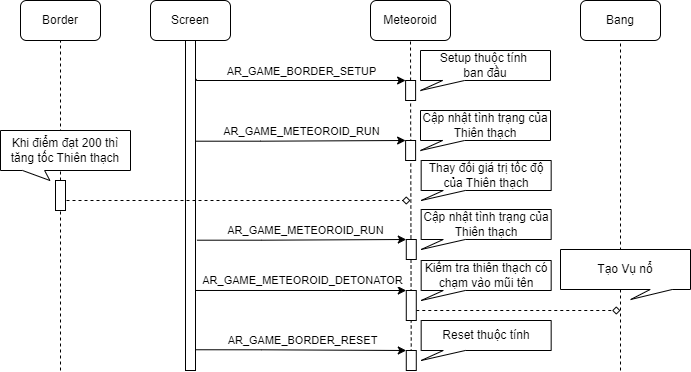

The diagram above was exported from draw.io. Its source (the exported page's mxGraphModel, read from the mxfile embedded in the PNG):
<mxGraphModel dx="1221" dy="622" grid="1" gridSize="10" guides="1" tooltips="1" connect="1" arrows="1" fold="1" page="1" pageScale="1" pageWidth="850" pageHeight="1100" math="0" shadow="0">
  <root>
    <mxCell id="0" />
    <mxCell id="1" parent="0" />
    <mxCell id="Z_ih8TIKBVAhltBskZZr-1" value="Screen" style="rounded=1;whiteSpace=wrap;html=1;" parent="1" vertex="1">
      <mxGeometry x="260" y="80" width="80" height="40" as="geometry" />
    </mxCell>
    <mxCell id="Z_ih8TIKBVAhltBskZZr-3" value="Meteoroid" style="rounded=1;whiteSpace=wrap;html=1;" parent="1" vertex="1">
      <mxGeometry x="480" y="80" width="80" height="40" as="geometry" />
    </mxCell>
    <mxCell id="Z_ih8TIKBVAhltBskZZr-4" value="" style="endArrow=none;dashed=1;html=1;rounded=0;entryX=0.5;entryY=1;entryDx=0;entryDy=0;exitX=0.5;exitY=1;exitDx=0;exitDy=0;" parent="1" source="Z_ih8TIKBVAhltBskZZr-63" target="Z_ih8TIKBVAhltBskZZr-1" edge="1">
      <mxGeometry width="50" height="50" relative="1" as="geometry">
        <mxPoint x="300" y="480" as="sourcePoint" />
        <mxPoint x="560" y="270" as="targetPoint" />
      </mxGeometry>
    </mxCell>
    <mxCell id="Z_ih8TIKBVAhltBskZZr-6" value="" style="endArrow=none;dashed=1;html=1;rounded=0;entryX=0.5;entryY=1;entryDx=0;entryDy=0;" parent="1" source="Z_ih8TIKBVAhltBskZZr-12" target="Z_ih8TIKBVAhltBskZZr-3" edge="1">
      <mxGeometry width="50" height="50" relative="1" as="geometry">
        <mxPoint x="520" y="490" as="sourcePoint" />
        <mxPoint x="520" y="130" as="targetPoint" />
      </mxGeometry>
    </mxCell>
    <mxCell id="Z_ih8TIKBVAhltBskZZr-7" value="" style="edgeStyle=orthogonalEdgeStyle;rounded=0;orthogonalLoop=1;jettySize=auto;html=1;entryX=0;entryY=0;entryDx=0;entryDy=0;exitX=1.076;exitY=0.101;exitDx=0;exitDy=0;exitPerimeter=0;" parent="1" target="Z_ih8TIKBVAhltBskZZr-12" edge="1">
      <mxGeometry relative="1" as="geometry">
        <mxPoint x="305.76" y="158.38" as="sourcePoint" />
        <mxPoint x="410.11" y="310.0000000000001" as="targetPoint" />
        <Array as="points">
          <mxPoint x="306" y="160" />
        </Array>
      </mxGeometry>
    </mxCell>
    <mxCell id="Z_ih8TIKBVAhltBskZZr-8" value="AR_GAME_BORDER_SETUP" style="edgeLabel;html=1;align=center;verticalAlign=middle;resizable=0;points=[];" parent="Z_ih8TIKBVAhltBskZZr-7" vertex="1" connectable="0">
      <mxGeometry x="-0.0338" y="-2" relative="1" as="geometry">
        <mxPoint x="4" y="-12" as="offset" />
      </mxGeometry>
    </mxCell>
    <mxCell id="Z_ih8TIKBVAhltBskZZr-10" value="" style="endArrow=none;dashed=1;html=1;rounded=0;entryX=0.5;entryY=1;entryDx=0;entryDy=0;exitX=0.5;exitY=1;exitDx=0;exitDy=0;" parent="1" source="Z_ih8TIKBVAhltBskZZr-28" target="Z_ih8TIKBVAhltBskZZr-12" edge="1">
      <mxGeometry width="50" height="50" relative="1" as="geometry">
        <mxPoint x="520" y="480" as="sourcePoint" />
        <mxPoint x="520" y="120" as="targetPoint" />
      </mxGeometry>
    </mxCell>
    <mxCell id="Z_ih8TIKBVAhltBskZZr-12" value="" style="rounded=0;whiteSpace=wrap;html=1;" parent="1" vertex="1">
      <mxGeometry x="515.11" y="160" width="10" height="20" as="geometry" />
    </mxCell>
    <mxCell id="AJawywp7CrKpe5rzHfXs-26" value="" style="edgeStyle=orthogonalEdgeStyle;rounded=0;orthogonalLoop=1;jettySize=auto;html=1;dashed=1;endArrow=diamond;endFill=0;" parent="1" source="Z_ih8TIKBVAhltBskZZr-20" edge="1">
      <mxGeometry relative="1" as="geometry">
        <mxPoint x="730" y="390" as="targetPoint" />
        <Array as="points">
          <mxPoint x="730" y="390" />
        </Array>
      </mxGeometry>
    </mxCell>
    <mxCell id="Z_ih8TIKBVAhltBskZZr-20" value="" style="rounded=0;whiteSpace=wrap;html=1;" parent="1" vertex="1">
      <mxGeometry x="515.78" y="370" width="10" height="30" as="geometry" />
    </mxCell>
    <mxCell id="Z_ih8TIKBVAhltBskZZr-21" value="" style="edgeStyle=orthogonalEdgeStyle;rounded=0;orthogonalLoop=1;jettySize=auto;html=1;entryX=0;entryY=0;entryDx=0;entryDy=0;exitX=0.983;exitY=0.421;exitDx=0;exitDy=0;exitPerimeter=0;" parent="1" target="Z_ih8TIKBVAhltBskZZr-20" edge="1">
      <mxGeometry relative="1" as="geometry">
        <mxPoint x="305.49999999999994" y="369.98" as="sourcePoint" />
        <mxPoint x="515.78" y="359.9399999999999" as="targetPoint" />
        <Array as="points">
          <mxPoint x="450.67" y="370" />
          <mxPoint x="450.67" y="370" />
        </Array>
      </mxGeometry>
    </mxCell>
    <mxCell id="Z_ih8TIKBVAhltBskZZr-22" value="AR_GAME_METEOROID_DETONATOR" style="edgeLabel;html=1;align=center;verticalAlign=middle;resizable=0;points=[];" parent="Z_ih8TIKBVAhltBskZZr-21" vertex="1" connectable="0">
      <mxGeometry x="-0.0338" y="-2" relative="1" as="geometry">
        <mxPoint x="4" y="-12" as="offset" />
      </mxGeometry>
    </mxCell>
    <mxCell id="Z_ih8TIKBVAhltBskZZr-25" value="" style="edgeStyle=orthogonalEdgeStyle;rounded=0;orthogonalLoop=1;jettySize=auto;html=1;entryX=0;entryY=0;entryDx=0;entryDy=0;exitX=0.933;exitY=0.577;exitDx=0;exitDy=0;exitPerimeter=0;" parent="1" target="Z_ih8TIKBVAhltBskZZr-28" edge="1">
      <mxGeometry relative="1" as="geometry">
        <mxPoint x="304.99999999999983" y="429.26" as="sourcePoint" />
        <mxPoint x="410.78000000000003" y="580.0000000000001" as="targetPoint" />
        <Array as="points">
          <mxPoint x="370.67" y="429" />
        </Array>
      </mxGeometry>
    </mxCell>
    <mxCell id="Z_ih8TIKBVAhltBskZZr-26" value="AR_GAME_BORDER_RESET" style="edgeLabel;html=1;align=center;verticalAlign=middle;resizable=0;points=[];" parent="Z_ih8TIKBVAhltBskZZr-25" vertex="1" connectable="0">
      <mxGeometry x="-0.0338" y="-2" relative="1" as="geometry">
        <mxPoint x="5" y="-12" as="offset" />
      </mxGeometry>
    </mxCell>
    <mxCell id="Z_ih8TIKBVAhltBskZZr-28" value="" style="rounded=0;whiteSpace=wrap;html=1;" parent="1" vertex="1">
      <mxGeometry x="515.78" y="430" width="10" height="20" as="geometry" />
    </mxCell>
    <mxCell id="Z_ih8TIKBVAhltBskZZr-29" value="Setup thuộc tính&amp;nbsp;&lt;br&gt;ban đầu" style="shape=callout;whiteSpace=wrap;html=1;perimeter=calloutPerimeter;position2=0;base=22;size=10;position=0.17;" parent="1" vertex="1">
      <mxGeometry x="530" y="130" width="130" height="40" as="geometry" />
    </mxCell>
    <mxCell id="Z_ih8TIKBVAhltBskZZr-57" value="" style="edgeStyle=orthogonalEdgeStyle;rounded=0;orthogonalLoop=1;jettySize=auto;html=1;entryX=0;entryY=0;entryDx=0;entryDy=0;exitX=1.076;exitY=0.265;exitDx=0;exitDy=0;exitPerimeter=0;" parent="1" target="Z_ih8TIKBVAhltBskZZr-60" edge="1">
      <mxGeometry relative="1" as="geometry">
        <mxPoint x="305.76" y="220.70000000000005" as="sourcePoint" />
        <mxPoint x="410.11" y="370.0000000000001" as="targetPoint" />
        <Array as="points">
          <mxPoint x="370" y="221" />
        </Array>
      </mxGeometry>
    </mxCell>
    <mxCell id="Z_ih8TIKBVAhltBskZZr-58" value="AR_GAME_METEOROID_RUN" style="edgeLabel;html=1;align=center;verticalAlign=middle;resizable=0;points=[];" parent="Z_ih8TIKBVAhltBskZZr-57" vertex="1" connectable="0">
      <mxGeometry x="-0.0338" y="-2" relative="1" as="geometry">
        <mxPoint x="4" y="-12" as="offset" />
      </mxGeometry>
    </mxCell>
    <mxCell id="Z_ih8TIKBVAhltBskZZr-60" value="" style="rounded=0;whiteSpace=wrap;html=1;" parent="1" vertex="1">
      <mxGeometry x="515.11" y="220" width="10" height="20" as="geometry" />
    </mxCell>
    <mxCell id="Z_ih8TIKBVAhltBskZZr-61" value="Cập nhật tình trạng của Thiên thạch" style="shape=callout;whiteSpace=wrap;html=1;perimeter=calloutPerimeter;position2=0;base=22;size=10;position=0.17;" parent="1" vertex="1">
      <mxGeometry x="530" y="190" width="130" height="40" as="geometry" />
    </mxCell>
    <mxCell id="Z_ih8TIKBVAhltBskZZr-62" style="edgeStyle=orthogonalEdgeStyle;rounded=0;orthogonalLoop=1;jettySize=auto;html=1;exitX=0.5;exitY=1;exitDx=0;exitDy=0;" parent="1" edge="1">
      <mxGeometry relative="1" as="geometry">
        <mxPoint x="664.2399999999999" y="219.0000000000001" as="sourcePoint" />
        <mxPoint x="664.2399999999999" y="219.0000000000001" as="targetPoint" />
      </mxGeometry>
    </mxCell>
    <mxCell id="Z_ih8TIKBVAhltBskZZr-63" value="" style="rounded=0;whiteSpace=wrap;html=1;" parent="1" vertex="1">
      <mxGeometry x="295" y="120" width="10" height="330" as="geometry" />
    </mxCell>
    <mxCell id="Z_ih8TIKBVAhltBskZZr-64" value="Kiểm tra thiên thạch có chạm vào mũi tên" style="shape=callout;whiteSpace=wrap;html=1;perimeter=calloutPerimeter;position2=0;base=22;size=10;position=0.17;" parent="1" vertex="1">
      <mxGeometry x="530.67" y="340" width="130" height="40" as="geometry" />
    </mxCell>
    <mxCell id="Z_ih8TIKBVAhltBskZZr-65" value="Reset thuộc tính" style="shape=callout;whiteSpace=wrap;html=1;perimeter=calloutPerimeter;position2=0;base=22;size=10;position=0.17;" parent="1" vertex="1">
      <mxGeometry x="530.67" y="400" width="130" height="40" as="geometry" />
    </mxCell>
    <mxCell id="AJawywp7CrKpe5rzHfXs-1" value="Border" style="rounded=1;whiteSpace=wrap;html=1;" parent="1" vertex="1">
      <mxGeometry x="130" y="80" width="80" height="40" as="geometry" />
    </mxCell>
    <mxCell id="AJawywp7CrKpe5rzHfXs-2" value="" style="endArrow=none;dashed=1;html=1;rounded=0;entryX=0.5;entryY=1;entryDx=0;entryDy=0;" parent="1" source="AJawywp7CrKpe5rzHfXs-18" target="AJawywp7CrKpe5rzHfXs-1" edge="1">
      <mxGeometry width="50" height="50" relative="1" as="geometry">
        <mxPoint x="170" y="360" as="sourcePoint" />
        <mxPoint x="170" y="130" as="targetPoint" />
      </mxGeometry>
    </mxCell>
    <mxCell id="AJawywp7CrKpe5rzHfXs-8" value="" style="edgeStyle=orthogonalEdgeStyle;rounded=0;orthogonalLoop=1;jettySize=auto;html=1;entryX=0;entryY=0;entryDx=0;entryDy=0;exitX=1.076;exitY=0.265;exitDx=0;exitDy=0;exitPerimeter=0;" parent="1" target="AJawywp7CrKpe5rzHfXs-11" edge="1">
      <mxGeometry relative="1" as="geometry">
        <mxPoint x="306.43" y="319.70000000000005" as="sourcePoint" />
        <mxPoint x="410.78000000000003" y="469.0000000000001" as="targetPoint" />
        <Array as="points">
          <mxPoint x="370.67" y="320" />
        </Array>
      </mxGeometry>
    </mxCell>
    <mxCell id="AJawywp7CrKpe5rzHfXs-9" value="AR_GAME_METEOROID_RUN" style="edgeLabel;html=1;align=center;verticalAlign=middle;resizable=0;points=[];" parent="AJawywp7CrKpe5rzHfXs-8" vertex="1" connectable="0">
      <mxGeometry x="-0.0338" y="-2" relative="1" as="geometry">
        <mxPoint x="7" y="-12" as="offset" />
      </mxGeometry>
    </mxCell>
    <mxCell id="AJawywp7CrKpe5rzHfXs-11" value="" style="rounded=0;whiteSpace=wrap;html=1;" parent="1" vertex="1">
      <mxGeometry x="515.78" y="319" width="10" height="20" as="geometry" />
    </mxCell>
    <mxCell id="AJawywp7CrKpe5rzHfXs-12" value="Cập nhật tình trạng của Thiên thạch" style="shape=callout;whiteSpace=wrap;html=1;perimeter=calloutPerimeter;position2=0;base=22;size=10;position=0.17;" parent="1" vertex="1">
      <mxGeometry x="530.67" y="289" width="130" height="40" as="geometry" />
    </mxCell>
    <mxCell id="AJawywp7CrKpe5rzHfXs-13" value="" style="edgeStyle=orthogonalEdgeStyle;rounded=0;orthogonalLoop=1;jettySize=auto;html=1;dashed=1;endArrow=diamond;endFill=0;" parent="1" edge="1">
      <mxGeometry relative="1" as="geometry">
        <mxPoint x="170" y="280" as="sourcePoint" />
        <mxPoint x="520" y="280" as="targetPoint" />
        <Array as="points">
          <mxPoint x="170" y="280" />
        </Array>
      </mxGeometry>
    </mxCell>
    <mxCell id="AJawywp7CrKpe5rzHfXs-17" value="Thay đổi giá trị tốc độ của Thiên thạch" style="shape=callout;whiteSpace=wrap;html=1;perimeter=calloutPerimeter;position2=0;base=22;size=10;position=0.17;" parent="1" vertex="1">
      <mxGeometry x="530.67" y="240" width="130" height="40" as="geometry" />
    </mxCell>
    <mxCell id="AJawywp7CrKpe5rzHfXs-19" value="" style="endArrow=none;dashed=1;html=1;rounded=0;entryX=0.5;entryY=1;entryDx=0;entryDy=0;" parent="1" target="AJawywp7CrKpe5rzHfXs-18" edge="1">
      <mxGeometry width="50" height="50" relative="1" as="geometry">
        <mxPoint x="170" y="450" as="sourcePoint" />
        <mxPoint x="170" y="120" as="targetPoint" />
      </mxGeometry>
    </mxCell>
    <mxCell id="AJawywp7CrKpe5rzHfXs-18" value="" style="rounded=0;whiteSpace=wrap;html=1;" parent="1" vertex="1">
      <mxGeometry x="165" y="260" width="10" height="30" as="geometry" />
    </mxCell>
    <mxCell id="AJawywp7CrKpe5rzHfXs-20" value="Khi điểm đạt 200 thì tăng tốc Thiên thạch" style="shape=callout;whiteSpace=wrap;html=1;perimeter=calloutPerimeter;position2=0.38;base=22;size=10;position=0.17;" parent="1" vertex="1">
      <mxGeometry x="110" y="210" width="130" height="50" as="geometry" />
    </mxCell>
    <mxCell id="AJawywp7CrKpe5rzHfXs-21" value="Bang" style="rounded=1;whiteSpace=wrap;html=1;" parent="1" vertex="1">
      <mxGeometry x="690" y="80" width="80" height="40" as="geometry" />
    </mxCell>
    <mxCell id="AJawywp7CrKpe5rzHfXs-22" value="" style="endArrow=none;dashed=1;html=1;rounded=0;entryX=0.5;entryY=1;entryDx=0;entryDy=0;" parent="1" target="AJawywp7CrKpe5rzHfXs-21" edge="1">
      <mxGeometry width="50" height="50" relative="1" as="geometry">
        <mxPoint x="730" y="450" as="sourcePoint" />
        <mxPoint x="730" y="130" as="targetPoint" />
      </mxGeometry>
    </mxCell>
    <mxCell id="AJawywp7CrKpe5rzHfXs-25" value="Tạo Vụ nổ" style="shape=callout;whiteSpace=wrap;html=1;perimeter=calloutPerimeter;position2=0.54;base=22;size=10;position=0.69;" parent="1" vertex="1">
      <mxGeometry x="670" y="329" width="130" height="50" as="geometry" />
    </mxCell>
  </root>
</mxGraphModel>